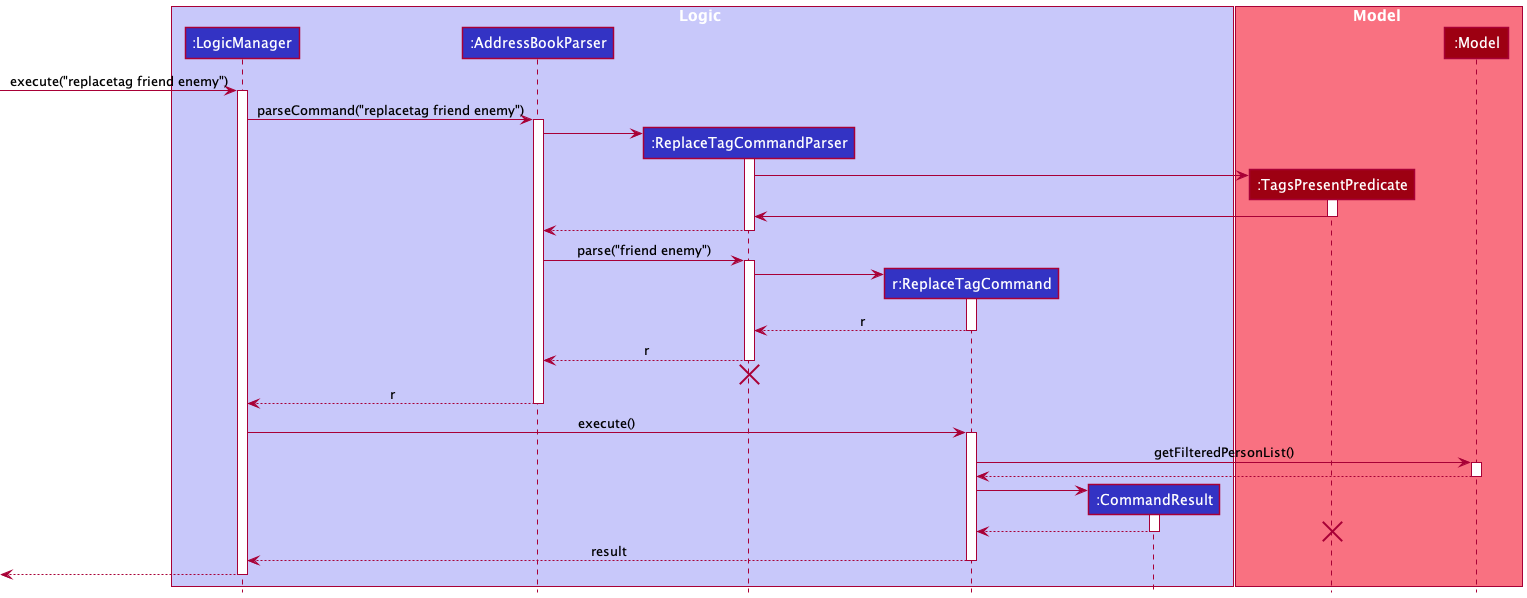

The diagram above was rendered by PlantUML. Its source (embedded in the PNG):
@startuml
!include style.puml

box Logic LOGIC_COLOR_T1
participant ":LogicManager" as LogicManager LOGIC_COLOR
participant ":AddressBookParser" as AddressBookParser LOGIC_COLOR
participant ":ReplaceTagCommandParser" as ReplaceTagCommandParser LOGIC_COLOR
participant "r:ReplaceTagCommand" as ReplaceTagCommand LOGIC_COLOR
participant ":CommandResult" as CommandResult LOGIC_COLOR
end box

box Model MODEL_COLOR_T1
participant ":TagsPresentPredicate" as TagsPresentPredicate MODEL_COLOR
participant ":Model" as Model MODEL_COLOR
end box

[-> LogicManager : execute("replacetag friend enemy")
activate LogicManager

LogicManager -> AddressBookParser : parseCommand("replacetag friend enemy")
activate AddressBookParser

create ReplaceTagCommandParser
AddressBookParser -> ReplaceTagCommandParser
activate ReplaceTagCommandParser

create TagsPresentPredicate
ReplaceTagCommandParser -> TagsPresentPredicate
activate TagsPresentPredicate

TagsPresentPredicate -> ReplaceTagCommandParser
deactivate TagsPresentPredicate

ReplaceTagCommandParser --> AddressBookParser
deactivate ReplaceTagCommandParser

AddressBookParser -> ReplaceTagCommandParser : parse("friend enemy")
activate ReplaceTagCommandParser

create ReplaceTagCommand
ReplaceTagCommandParser -> ReplaceTagCommand
activate ReplaceTagCommand

ReplaceTagCommand --> ReplaceTagCommandParser : r
deactivate ReplaceTagCommand

ReplaceTagCommandParser --> AddressBookParser : r
deactivate ReplaceTagCommandParser
'Hidden arrow to position the destroy marker below the end of the activation bar.
ReplaceTagCommandParser -[hidden]-> AddressBookParser
destroy ReplaceTagCommandParser

AddressBookParser --> LogicManager : r
deactivate AddressBookParser

LogicManager -> ReplaceTagCommand : execute()
activate ReplaceTagCommand

ReplaceTagCommand -> Model : getFilteredPersonList()
activate Model

Model --> ReplaceTagCommand
deactivate Model

create CommandResult
ReplaceTagCommand -> CommandResult
activate CommandResult

CommandResult --> ReplaceTagCommand
deactivate CommandResult

destroy TagsPresentPredicate

ReplaceTagCommand --> LogicManager : result
deactivate ReplaceTagCommand

[<--LogicManager
deactivate LogicManager
@enduml